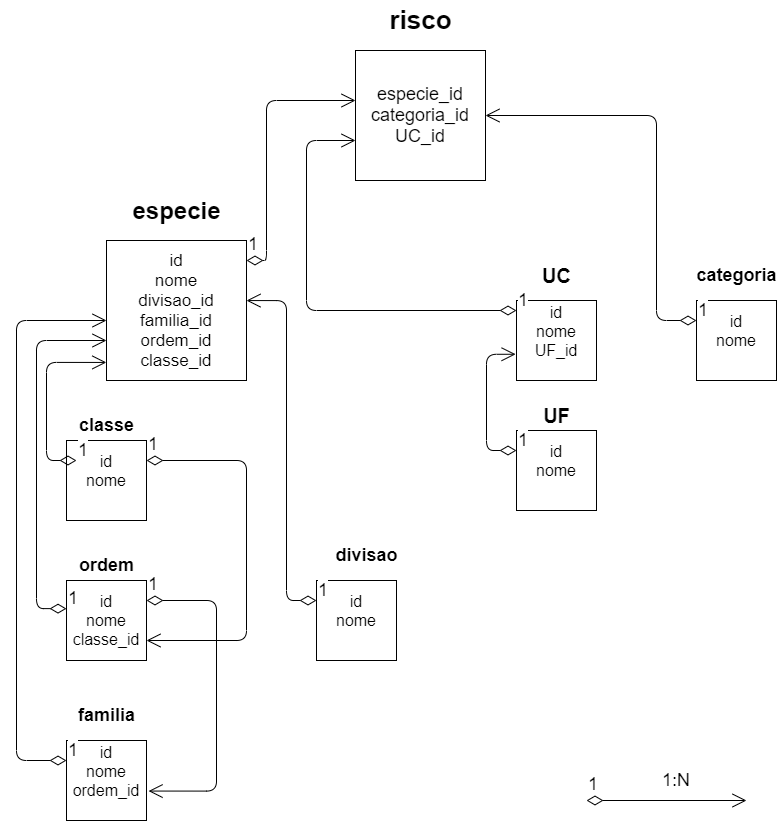

The diagram above was exported from draw.io. Its source (the exported page's mxGraphModel, read from the mxfile embedded in the PNG):
<mxGraphModel dx="2062" dy="1154" grid="1" gridSize="10" guides="1" tooltips="1" connect="1" arrows="1" fold="1" page="1" pageScale="1" pageWidth="827" pageHeight="1169" math="0" shadow="0">
  <root>
    <mxCell id="0" />
    <mxCell id="1" parent="0" />
    <mxCell id="vR-JUfdlbxZhTrmTirP--1" value="&lt;span style=&quot;font-size: 18px&quot;&gt;especie_id&lt;/span&gt;&lt;br style=&quot;font-size: 18px&quot;&gt;&lt;span style=&quot;font-size: 18px&quot;&gt;categoria_id&lt;/span&gt;&lt;br style=&quot;font-size: 18px&quot;&gt;&lt;span style=&quot;font-size: 18px&quot;&gt;UC_id&lt;/span&gt;" style="whiteSpace=wrap;html=1;aspect=fixed;align=center;fontSize=18;" parent="1" vertex="1">
      <mxGeometry x="359" y="80" width="130" height="130" as="geometry" />
    </mxCell>
    <mxCell id="vR-JUfdlbxZhTrmTirP--3" value="risco" style="text;strokeColor=none;fillColor=none;html=1;fontSize=26;fontStyle=1;verticalAlign=middle;align=center;" parent="1" vertex="1">
      <mxGeometry x="374" y="30" width="100" height="40" as="geometry" />
    </mxCell>
    <mxCell id="vR-JUfdlbxZhTrmTirP--4" value="&lt;div style=&quot;font-size: 17px&quot;&gt;&lt;span style=&quot;font-size: 17px&quot;&gt;id&lt;/span&gt;&lt;/div&gt;&lt;font style=&quot;font-size: 17px&quot;&gt;&lt;div style=&quot;font-size: 17px&quot;&gt;&lt;span style=&quot;font-size: 17px&quot;&gt;nome&lt;/span&gt;&lt;/div&gt;&lt;font style=&quot;font-size: 17px&quot;&gt;&lt;div style=&quot;font-size: 17px&quot;&gt;&lt;span style=&quot;font-size: 17px&quot;&gt;divisao_id&lt;/span&gt;&lt;/div&gt;&lt;div style=&quot;font-size: 17px&quot;&gt;&lt;span style=&quot;font-size: 17px&quot;&gt;familia_id&lt;/span&gt;&lt;/div&gt;&lt;div style=&quot;font-size: 17px&quot;&gt;&lt;span style=&quot;font-size: 17px&quot;&gt;ordem_id&lt;/span&gt;&lt;/div&gt;&lt;div style=&quot;font-size: 17px&quot;&gt;&lt;span style=&quot;font-size: 17px&quot;&gt;classe_id&lt;/span&gt;&lt;/div&gt;&lt;/font&gt;&lt;/font&gt;" style="whiteSpace=wrap;html=1;aspect=fixed;align=center;fontSize=17;" parent="1" vertex="1">
      <mxGeometry x="110" y="270" width="140" height="140" as="geometry" />
    </mxCell>
    <mxCell id="vR-JUfdlbxZhTrmTirP--7" value="&lt;div&gt;&lt;span style=&quot;font-size: 16px&quot;&gt;id&lt;/span&gt;&lt;/div&gt;&lt;font style=&quot;font-size: 16px&quot;&gt;&lt;div&gt;&lt;span&gt;nome&lt;/span&gt;&lt;/div&gt;&lt;font style=&quot;font-size: 16px&quot;&gt;&lt;br&gt;&lt;/font&gt;&lt;/font&gt;" style="whiteSpace=wrap;html=1;aspect=fixed;align=center;" parent="1" vertex="1">
      <mxGeometry x="700" y="330" width="80" height="80" as="geometry" />
    </mxCell>
    <mxCell id="vR-JUfdlbxZhTrmTirP--8" value="&lt;div&gt;&lt;span style=&quot;font-size: 16px&quot;&gt;id&lt;/span&gt;&lt;/div&gt;&lt;font style=&quot;font-size: 16px&quot;&gt;&lt;div&gt;&lt;span&gt;nome&lt;/span&gt;&lt;/div&gt;&lt;div&gt;&lt;span&gt;UF_id&lt;/span&gt;&lt;/div&gt;&lt;font style=&quot;font-size: 16px&quot;&gt;&lt;br&gt;&lt;/font&gt;&lt;/font&gt;" style="whiteSpace=wrap;html=1;aspect=fixed;align=center;" parent="1" vertex="1">
      <mxGeometry x="520" y="330" width="80" height="80" as="geometry" />
    </mxCell>
    <mxCell id="vR-JUfdlbxZhTrmTirP--13" value="especie" style="text;strokeColor=none;fillColor=none;html=1;fontSize=24;fontStyle=1;verticalAlign=middle;align=center;" parent="1" vertex="1">
      <mxGeometry x="130" y="220" width="100" height="40" as="geometry" />
    </mxCell>
    <mxCell id="vR-JUfdlbxZhTrmTirP--14" value="UC" style="text;strokeColor=none;fillColor=none;html=1;fontSize=20;fontStyle=1;verticalAlign=middle;align=center;" parent="1" vertex="1">
      <mxGeometry x="530" y="300" width="60" height="10" as="geometry" />
    </mxCell>
    <mxCell id="vR-JUfdlbxZhTrmTirP--15" value="UF" style="text;strokeColor=none;fillColor=none;html=1;fontSize=20;fontStyle=1;verticalAlign=middle;align=center;" parent="1" vertex="1">
      <mxGeometry x="530" y="430" width="60" height="30" as="geometry" />
    </mxCell>
    <mxCell id="vR-JUfdlbxZhTrmTirP--17" value="&lt;div&gt;&lt;span style=&quot;font-size: 16px&quot;&gt;id&lt;/span&gt;&lt;/div&gt;&lt;font style=&quot;font-size: 16px&quot;&gt;&lt;div&gt;&lt;span&gt;nome&lt;/span&gt;&lt;/div&gt;&lt;font style=&quot;font-size: 16px&quot;&gt;&lt;br&gt;&lt;/font&gt;&lt;/font&gt;" style="whiteSpace=wrap;html=1;aspect=fixed;align=center;" parent="1" vertex="1">
      <mxGeometry x="520" y="460" width="80" height="80" as="geometry" />
    </mxCell>
    <mxCell id="vR-JUfdlbxZhTrmTirP--18" value="categoria" style="text;strokeColor=none;fillColor=none;html=1;fontSize=18;fontStyle=1;verticalAlign=middle;align=center;" parent="1" vertex="1">
      <mxGeometry x="710" y="290" width="60" height="30" as="geometry" />
    </mxCell>
    <mxCell id="vR-JUfdlbxZhTrmTirP--34" value="&lt;div&gt;&lt;span style=&quot;font-size: 16px&quot;&gt;id&lt;/span&gt;&lt;/div&gt;&lt;font style=&quot;font-size: 16px&quot;&gt;&lt;div&gt;&lt;span&gt;nome&lt;/span&gt;&lt;/div&gt;&lt;font style=&quot;font-size: 16px&quot;&gt;classe_id&lt;br&gt;&lt;/font&gt;&lt;/font&gt;" style="whiteSpace=wrap;html=1;aspect=fixed;align=center;" parent="1" vertex="1">
      <mxGeometry x="70" y="610" width="80" height="80" as="geometry" />
    </mxCell>
    <mxCell id="vR-JUfdlbxZhTrmTirP--35" value="&lt;div&gt;&lt;span style=&quot;font-size: 16px&quot;&gt;id&lt;/span&gt;&lt;/div&gt;&lt;font style=&quot;font-size: 16px&quot;&gt;&lt;div&gt;&lt;span&gt;nome&lt;/span&gt;&lt;/div&gt;&lt;font style=&quot;font-size: 16px&quot;&gt;&lt;br&gt;&lt;/font&gt;&lt;/font&gt;" style="whiteSpace=wrap;html=1;aspect=fixed;align=center;" parent="1" vertex="1">
      <mxGeometry x="320" y="610" width="80" height="80" as="geometry" />
    </mxCell>
    <mxCell id="vR-JUfdlbxZhTrmTirP--36" value="&lt;div&gt;&lt;span style=&quot;font-size: 16px&quot;&gt;id&lt;/span&gt;&lt;/div&gt;&lt;font style=&quot;font-size: 16px&quot;&gt;&lt;div&gt;&lt;span&gt;nome&lt;/span&gt;&lt;/div&gt;&lt;div&gt;&lt;span&gt;ordem_id&lt;/span&gt;&lt;/div&gt;&lt;font style=&quot;font-size: 16px&quot;&gt;&lt;br&gt;&lt;/font&gt;&lt;/font&gt;" style="whiteSpace=wrap;html=1;aspect=fixed;align=center;" parent="1" vertex="1">
      <mxGeometry x="70" y="770" width="80" height="80" as="geometry" />
    </mxCell>
    <mxCell id="vR-JUfdlbxZhTrmTirP--48" value="familia" style="text;strokeColor=none;fillColor=none;html=1;fontSize=18;fontStyle=1;verticalAlign=middle;align=center;" parent="1" vertex="1">
      <mxGeometry x="80" y="730" width="60" height="30" as="geometry" />
    </mxCell>
    <mxCell id="vR-JUfdlbxZhTrmTirP--49" value="ordem" style="text;strokeColor=none;fillColor=none;html=1;fontSize=18;fontStyle=1;verticalAlign=middle;align=center;" parent="1" vertex="1">
      <mxGeometry x="80" y="580" width="60" height="30" as="geometry" />
    </mxCell>
    <mxCell id="vR-JUfdlbxZhTrmTirP--50" value="divisao" style="text;strokeColor=none;fillColor=none;html=1;fontSize=18;fontStyle=1;verticalAlign=middle;align=center;" parent="1" vertex="1">
      <mxGeometry x="340" y="570" width="60" height="30" as="geometry" />
    </mxCell>
    <mxCell id="vR-JUfdlbxZhTrmTirP--51" value="&lt;div&gt;&lt;span style=&quot;font-size: 16px&quot;&gt;id&lt;/span&gt;&lt;/div&gt;&lt;font style=&quot;font-size: 16px&quot;&gt;&lt;div&gt;&lt;span&gt;nome&lt;/span&gt;&lt;/div&gt;&lt;font style=&quot;font-size: 16px&quot;&gt;&lt;br&gt;&lt;/font&gt;&lt;/font&gt;" style="whiteSpace=wrap;html=1;aspect=fixed;align=center;" parent="1" vertex="1">
      <mxGeometry x="70" y="470" width="80" height="80" as="geometry" />
    </mxCell>
    <mxCell id="vR-JUfdlbxZhTrmTirP--52" value="classe" style="text;strokeColor=none;fillColor=none;html=1;fontSize=18;fontStyle=1;verticalAlign=middle;align=center;" parent="1" vertex="1">
      <mxGeometry x="80" y="440" width="60" height="30" as="geometry" />
    </mxCell>
    <mxCell id="vR-JUfdlbxZhTrmTirP--60" value="1" style="endArrow=open;html=1;endSize=12;startArrow=diamondThin;startSize=14;startFill=0;edgeStyle=orthogonalEdgeStyle;align=left;verticalAlign=bottom;fontSize=18;entryX=1.026;entryY=0.632;entryDx=0;entryDy=0;entryPerimeter=0;" parent="1" target="vR-JUfdlbxZhTrmTirP--36" edge="1">
      <mxGeometry x="-1" y="3" relative="1" as="geometry">
        <mxPoint x="150" y="630" as="sourcePoint" />
        <mxPoint x="310" y="630" as="targetPoint" />
        <Array as="points">
          <mxPoint x="220" y="630" />
          <mxPoint x="220" y="821" />
        </Array>
      </mxGeometry>
    </mxCell>
    <mxCell id="vR-JUfdlbxZhTrmTirP--61" value="1" style="endArrow=open;html=1;endSize=12;startArrow=diamondThin;startSize=14;startFill=0;edgeStyle=orthogonalEdgeStyle;align=left;verticalAlign=bottom;fontSize=18;entryX=1;entryY=0.75;entryDx=0;entryDy=0;" parent="1" source="vR-JUfdlbxZhTrmTirP--51" target="vR-JUfdlbxZhTrmTirP--34" edge="1">
      <mxGeometry x="-1" y="3" relative="1" as="geometry">
        <mxPoint x="160" y="520" as="sourcePoint" />
        <mxPoint x="320" y="520" as="targetPoint" />
        <Array as="points">
          <mxPoint x="250" y="490" />
          <mxPoint x="250" y="670" />
        </Array>
      </mxGeometry>
    </mxCell>
    <mxCell id="vR-JUfdlbxZhTrmTirP--62" value="1:N" style="text;html=1;strokeColor=none;fillColor=none;align=center;verticalAlign=middle;whiteSpace=wrap;rounded=0;fontSize=18;" parent="1" vertex="1">
      <mxGeometry x="630" y="800" width="100" height="20" as="geometry" />
    </mxCell>
    <mxCell id="vR-JUfdlbxZhTrmTirP--65" value="1" style="endArrow=open;html=1;endSize=12;startArrow=diamondThin;startSize=14;startFill=0;edgeStyle=orthogonalEdgeStyle;align=left;verticalAlign=bottom;fontSize=18;entryX=1;entryY=0.429;entryDx=0;entryDy=0;entryPerimeter=0;exitX=0;exitY=0.25;exitDx=0;exitDy=0;" parent="1" source="vR-JUfdlbxZhTrmTirP--35" target="vR-JUfdlbxZhTrmTirP--4" edge="1">
      <mxGeometry x="-1" y="3" relative="1" as="geometry">
        <mxPoint x="300" y="630" as="sourcePoint" />
        <mxPoint x="450" y="630" as="targetPoint" />
        <Array as="points">
          <mxPoint x="290" y="630" />
          <mxPoint x="290" y="330" />
        </Array>
      </mxGeometry>
    </mxCell>
    <mxCell id="vR-JUfdlbxZhTrmTirP--70" value="1" style="endArrow=open;html=1;endSize=12;startArrow=diamondThin;startSize=14;startFill=0;edgeStyle=orthogonalEdgeStyle;align=left;verticalAlign=bottom;fontSize=18;entryX=-0.001;entryY=0.871;entryDx=0;entryDy=0;entryPerimeter=0;" parent="1" target="vR-JUfdlbxZhTrmTirP--4" edge="1">
      <mxGeometry x="-1" y="3" relative="1" as="geometry">
        <mxPoint x="80" y="490" as="sourcePoint" />
        <mxPoint x="90" y="310" as="targetPoint" />
        <Array as="points">
          <mxPoint x="50" y="490" />
          <mxPoint x="50" y="392" />
        </Array>
      </mxGeometry>
    </mxCell>
    <mxCell id="vR-JUfdlbxZhTrmTirP--71" value="1" style="endArrow=open;html=1;endSize=12;startArrow=diamondThin;startSize=14;startFill=0;edgeStyle=orthogonalEdgeStyle;align=left;verticalAlign=bottom;fontSize=18;" parent="1" target="vR-JUfdlbxZhTrmTirP--4" edge="1">
      <mxGeometry x="-1" y="3" relative="1" as="geometry">
        <mxPoint x="70" y="638.14" as="sourcePoint" />
        <mxPoint x="40" y="270" as="targetPoint" />
        <Array as="points">
          <mxPoint x="40" y="638" />
          <mxPoint x="40" y="370" />
        </Array>
      </mxGeometry>
    </mxCell>
    <mxCell id="vR-JUfdlbxZhTrmTirP--72" value="1" style="endArrow=open;html=1;endSize=12;startArrow=diamondThin;startSize=14;startFill=0;edgeStyle=orthogonalEdgeStyle;align=left;verticalAlign=bottom;fontSize=18;exitX=0;exitY=0.25;exitDx=0;exitDy=0;" parent="1" source="vR-JUfdlbxZhTrmTirP--36" edge="1">
      <mxGeometry x="-1" y="3" relative="1" as="geometry">
        <mxPoint x="50" y="789.9999999999999" as="sourcePoint" />
        <mxPoint x="110" y="350" as="targetPoint" />
        <Array as="points">
          <mxPoint x="20" y="790" />
          <mxPoint x="20" y="350" />
        </Array>
      </mxGeometry>
    </mxCell>
    <mxCell id="vR-JUfdlbxZhTrmTirP--78" value="1" style="endArrow=open;html=1;endSize=12;startArrow=diamondThin;startSize=14;startFill=0;edgeStyle=orthogonalEdgeStyle;align=left;verticalAlign=bottom;fontSize=18;" parent="1" target="vR-JUfdlbxZhTrmTirP--1" edge="1">
      <mxGeometry x="-1" y="3" relative="1" as="geometry">
        <mxPoint x="250" y="290" as="sourcePoint" />
        <mxPoint x="270" y="130" as="targetPoint" />
        <Array as="points">
          <mxPoint x="270" y="290" />
          <mxPoint x="270" y="130" />
        </Array>
      </mxGeometry>
    </mxCell>
    <mxCell id="vR-JUfdlbxZhTrmTirP--80" value="1" style="endArrow=open;html=1;endSize=12;startArrow=diamondThin;startSize=14;startFill=0;edgeStyle=orthogonalEdgeStyle;align=left;verticalAlign=bottom;fontSize=18;entryX=-0.011;entryY=0.672;entryDx=0;entryDy=0;entryPerimeter=0;" parent="1" source="vR-JUfdlbxZhTrmTirP--17" target="vR-JUfdlbxZhTrmTirP--8" edge="1">
      <mxGeometry x="-1" y="3" relative="1" as="geometry">
        <mxPoint x="510" y="510" as="sourcePoint" />
        <mxPoint x="490" y="370" as="targetPoint" />
        <Array as="points">
          <mxPoint x="490" y="480" />
          <mxPoint x="490" y="384" />
        </Array>
      </mxGeometry>
    </mxCell>
    <mxCell id="vR-JUfdlbxZhTrmTirP--81" value="1" style="endArrow=open;html=1;endSize=12;startArrow=diamondThin;startSize=14;startFill=0;edgeStyle=orthogonalEdgeStyle;align=left;verticalAlign=bottom;fontSize=18;" parent="1" source="vR-JUfdlbxZhTrmTirP--8" edge="1">
      <mxGeometry x="-1" y="3" relative="1" as="geometry">
        <mxPoint x="440" y="360" as="sourcePoint" />
        <mxPoint x="359" y="170" as="targetPoint" />
        <Array as="points">
          <mxPoint x="310" y="340" />
          <mxPoint x="310" y="170" />
        </Array>
      </mxGeometry>
    </mxCell>
    <mxCell id="vR-JUfdlbxZhTrmTirP--82" value="1" style="endArrow=open;html=1;endSize=12;startArrow=diamondThin;startSize=14;startFill=0;edgeStyle=orthogonalEdgeStyle;align=left;verticalAlign=bottom;fontSize=18;exitX=0;exitY=0.25;exitDx=0;exitDy=0;" parent="1" source="vR-JUfdlbxZhTrmTirP--7" target="vR-JUfdlbxZhTrmTirP--1" edge="1">
      <mxGeometry x="-1" y="3" relative="1" as="geometry">
        <mxPoint x="650" y="230" as="sourcePoint" />
        <mxPoint x="630" y="130" as="targetPoint" />
        <Array as="points">
          <mxPoint x="660" y="350" />
          <mxPoint x="660" y="145" />
        </Array>
      </mxGeometry>
    </mxCell>
    <mxCell id="vR-JUfdlbxZhTrmTirP--83" value="1" style="endArrow=open;html=1;endSize=12;startArrow=diamondThin;startSize=14;startFill=0;edgeStyle=orthogonalEdgeStyle;align=left;verticalAlign=bottom;fontSize=18;" parent="1" edge="1">
      <mxGeometry x="-1" y="3" relative="1" as="geometry">
        <mxPoint x="590" y="830" as="sourcePoint" />
        <mxPoint x="750" y="830" as="targetPoint" />
      </mxGeometry>
    </mxCell>
  </root>
</mxGraphModel>